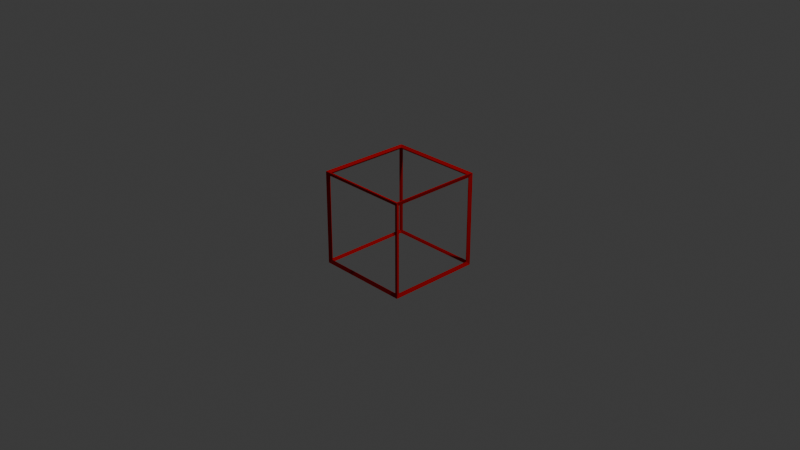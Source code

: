 # Source: redbox.blend  (saved by Blender 4.1.23; exported with 4.5.12 LTS)
import bpy
from mathutils import Matrix  # noqa: F401  (used for matrix-valued properties, if any)

bpy.ops.wm.read_factory_settings(use_empty=True)
scene = bpy.context.scene
scene.name = 'Scene'

# ---- collections
col_collection = bpy.data.collections.new('Collection'); scene.collection.children.link(col_collection)

# ---- materials (node trees are filled in below, after node groups)
mat_material = bpy.data.materials.new('Material')
mat_material.alpha_threshold = 0.0
mat_material.use_transparent_shadow = False
mat_material.roughness = 0.5
mat_material.line_color = (0.0, 0.0, 0.0, 1.0)

# ---- material node trees
mat_material.use_nodes = True; mat_material.node_tree.nodes.clear()
_N = mat_material.node_tree.nodes; _L = mat_material.node_tree.links
n0 = _N.new('ShaderNodeOutputMaterial'); n0.name = 'Material Output'; n0.location = (300, 300)
n1 = _N.new('ShaderNodeBsdfPrincipled'); n1.name = 'Principled BSDF'; n1.location = (10, 300)
n1.inputs[0].default_value = (0.4546, 0.0, 0.0008232, 1.0)
n1.inputs[2].default_value = 0.3273
n1.inputs[3].default_value = 1.0
_L.new(n1.outputs[0], n0.inputs[0])
n0.is_active_output = True

# ---- world
world_world = bpy.data.worlds.new('World'); scene.world = world_world
world_world.use_nodes = True; world_world.node_tree.nodes.clear()
_N = world_world.node_tree.nodes; _L = world_world.node_tree.links
n0 = _N.new('ShaderNodeOutputWorld'); n0.name = 'World Output'; n0.location = (300, 300)
n1 = _N.new('ShaderNodeBackground'); n1.name = 'Background'; n1.location = (10, 300)
n1.inputs[0].default_value = (0.05088, 0.05088, 0.05088, 1.0)
_L.new(n1.outputs[0], n0.inputs[0])
n0.is_active_output = True
world_world.color = (0.05088, 0.05088, 0.05088)
world_world.use_sun_shadow = False
world_world.sun_shadow_jitter_overblur = 0.0

# ---- cameras
cam_camera = bpy.data.cameras.new('Camera')
cam_camera.clip_end = 100.0
cam_camera.ortho_scale = 7.314

# ---- lights
light_light = bpy.data.lights.new('Light', 'POINT')
light_light.transmission_factor = 0.0
light_light.energy = 1000.0
light_light.shadow_soft_size = 0.1
light_light.shadow_maximum_resolution = 0.006
light_light.use_absolute_resolution = True

# ---- meshes
me_cube = bpy.data.meshes.new('Cube')
me_cube.from_pydata([(1.0, 1.0, 1.0), (1.0, 1.0, -1.0), (1.0, -1.0, 1.0), (1.0, -1.0, -1.0), (-1.0, 1.0, 1.0), (-1.0, 1.0, -1.0), (-1.0, -1.0, 1.0), (-1.0, -1.0, -1.0)], [], [(0, 4, 6, 2), (3, 2, 6, 7), (7, 6, 4, 5), (5, 1, 3, 7), (1, 0, 2, 3), (5, 4, 0, 1)])
_uv = me_cube.uv_layers.new(name='UVMap')
_uv.uv.foreach_set('vector', [0.625, 0.5, 0.875, 0.5, 0.875, 0.75, 0.625, 0.75, 0.375, 0.75, 0.625, 0.75, 0.625, 1.0, 0.375, 1.0, 0.375, 0.0, 0.625, 0.0, 0.625, 0.25, 0.375, 0.25, 0.125, 0.5, 0.375, 0.5, 0.375, 0.75, 0.125, 0.75, 0.375, 0.5, 0.625, 0.5, 0.625, 0.75, 0.375, 0.75, 0.375, 0.25, 0.625, 0.25, 0.625, 0.5, 0.375, 0.5])
me_cube.materials.append(mat_material)
me_cube.use_mirror_vertex_groups = False
me_cube.update()

# ---- objects
ob_redbox = bpy.data.objects.new('RedBox', me_cube)
ob_light = bpy.data.objects.new('Light', light_light)
ob_camera = bpy.data.objects.new('Camera', cam_camera)

# ---- transforms, parenting, visibility, modifiers, constraints
ob_redbox.location = (0.0, 0.0, 0.0)
ob_redbox.scale = (0.5, 0.5, 0.5)
ob_redbox.lock_rotations_4d = False
ob_redbox.empty_display_type = 'ARROWS'
ob_redbox.lineart.crease_threshold = 0.0
_m = ob_redbox.modifiers.new('Wireframe', 'WIREFRAME')
_m.thickness = 0.101
_m.crease_weight = 10.0
ob_light.location = (4.076, 1.005, 5.904)
ob_light.rotation_euler = (0.6503, 0.05522, 1.866)
ob_light.lock_rotations_4d = False
ob_light.empty_display_type = 'ARROWS'
ob_light.color = (0.0, 0.0, 0.0, 0.0)
ob_light.lineart.crease_threshold = 0.0
ob_camera.location = (7.359, -6.926, 4.958)
ob_camera.rotation_euler = (1.109, 0.0, 0.8149)
ob_camera.lock_rotations_4d = False
ob_camera.empty_display_type = 'ARROWS'
ob_camera.color = (0.0, 0.0, 0.0, 0.0)
ob_camera.display_type = 'WIRE'
ob_camera.lineart.crease_threshold = 0.0

# ---- collection membership
col_collection.objects.link(ob_redbox)
col_collection.objects.link(ob_light)
col_collection.objects.link(ob_camera)

# ---- scene / render settings (as saved in the file)
scene.camera = ob_camera
scene.frame_start = 1; scene.frame_end = 250; scene.frame_set(1)
scene.render.engine = 'BLENDER_EEVEE_NEXT'
scene.cycles.sampling_pattern = 'TABULATED_SOBOL'
scene.eevee.ray_tracing_options.trace_max_roughness = 0.0
bpy.context.view_layer.update()
